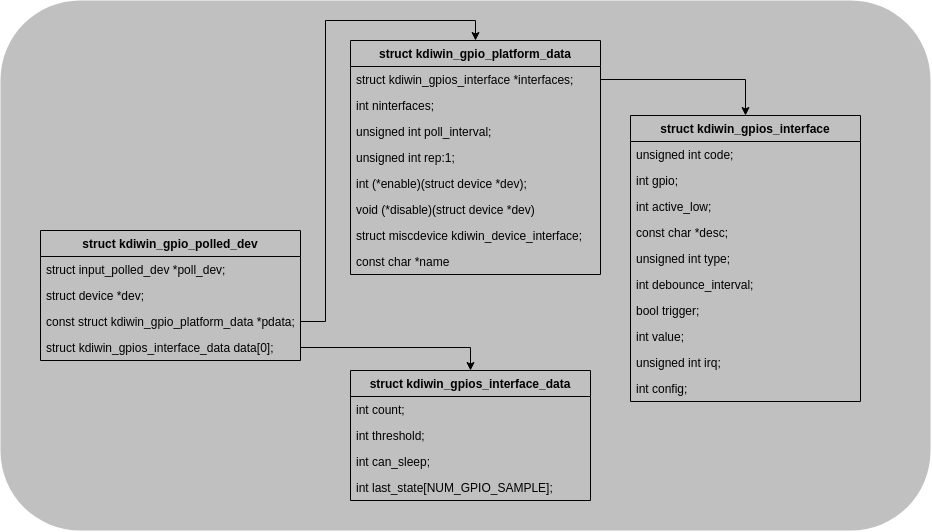

The diagram above was exported from draw.io. Its source (the exported page's mxGraphModel, read from the mxfile embedded in the PNG):
<mxGraphModel dx="1320" dy="1769" grid="1" gridSize="10" guides="1" tooltips="1" connect="1" arrows="1" fold="1" page="1" pageScale="1" pageWidth="827" pageHeight="1169" math="0" shadow="0">
  <root>
    <mxCell id="0" />
    <mxCell id="1" parent="0" />
    <mxCell id="2" value="" style="rounded=1;whiteSpace=wrap;html=1;fillColor=#828282;fontColor=#333333;strokeColor=none;opacity=50;glass=0;sketch=0;shadow=0;" vertex="1" parent="1">
      <mxGeometry x="270" y="470" width="930" height="530" as="geometry" />
    </mxCell>
    <mxCell id="3" value="struct kdiwin_gpio_platform_data" style="swimlane;fontStyle=1;childLayout=stackLayout;horizontal=1;startSize=26;fillColor=none;horizontalStack=0;resizeParent=1;resizeParentMax=0;resizeLast=0;collapsible=1;marginBottom=0;" vertex="1" parent="1">
      <mxGeometry x="620" y="510" width="250" height="234" as="geometry" />
    </mxCell>
    <mxCell id="4" value="struct kdiwin_gpios_interface *interfaces;" style="text;strokeColor=none;fillColor=none;align=left;verticalAlign=top;spacingLeft=4;spacingRight=4;overflow=hidden;rotatable=0;points=[[0,0.5],[1,0.5]];portConstraint=eastwest;" vertex="1" parent="3">
      <mxGeometry y="26" width="250" height="26" as="geometry" />
    </mxCell>
    <mxCell id="5" value="int ninterfaces;" style="text;strokeColor=none;fillColor=none;align=left;verticalAlign=top;spacingLeft=4;spacingRight=4;overflow=hidden;rotatable=0;points=[[0,0.5],[1,0.5]];portConstraint=eastwest;" vertex="1" parent="3">
      <mxGeometry y="52" width="250" height="26" as="geometry" />
    </mxCell>
    <mxCell id="6" value="unsigned int poll_interval;" style="text;strokeColor=none;fillColor=none;align=left;verticalAlign=top;spacingLeft=4;spacingRight=4;overflow=hidden;rotatable=0;points=[[0,0.5],[1,0.5]];portConstraint=eastwest;" vertex="1" parent="3">
      <mxGeometry y="78" width="250" height="26" as="geometry" />
    </mxCell>
    <mxCell id="7" value="unsigned int rep:1;" style="text;strokeColor=none;fillColor=none;align=left;verticalAlign=top;spacingLeft=4;spacingRight=4;overflow=hidden;rotatable=0;points=[[0,0.5],[1,0.5]];portConstraint=eastwest;" vertex="1" parent="3">
      <mxGeometry y="104" width="250" height="26" as="geometry" />
    </mxCell>
    <mxCell id="8" value="int (*enable)(struct device *dev);" style="text;strokeColor=none;fillColor=none;align=left;verticalAlign=top;spacingLeft=4;spacingRight=4;overflow=hidden;rotatable=0;points=[[0,0.5],[1,0.5]];portConstraint=eastwest;" vertex="1" parent="3">
      <mxGeometry y="130" width="250" height="26" as="geometry" />
    </mxCell>
    <mxCell id="9" value="void (*disable)(struct device *dev)" style="text;strokeColor=none;fillColor=none;align=left;verticalAlign=top;spacingLeft=4;spacingRight=4;overflow=hidden;rotatable=0;points=[[0,0.5],[1,0.5]];portConstraint=eastwest;" vertex="1" parent="3">
      <mxGeometry y="156" width="250" height="26" as="geometry" />
    </mxCell>
    <mxCell id="10" value="struct miscdevice kdiwin_device_interface;" style="text;strokeColor=none;fillColor=none;align=left;verticalAlign=top;spacingLeft=4;spacingRight=4;overflow=hidden;rotatable=0;points=[[0,0.5],[1,0.5]];portConstraint=eastwest;" vertex="1" parent="3">
      <mxGeometry y="182" width="250" height="26" as="geometry" />
    </mxCell>
    <mxCell id="11" value="const char *name" style="text;strokeColor=none;fillColor=none;align=left;verticalAlign=top;spacingLeft=4;spacingRight=4;overflow=hidden;rotatable=0;points=[[0,0.5],[1,0.5]];portConstraint=eastwest;" vertex="1" parent="3">
      <mxGeometry y="208" width="250" height="26" as="geometry" />
    </mxCell>
    <mxCell id="12" value="struct kdiwin_gpios_interface" style="swimlane;fontStyle=1;childLayout=stackLayout;horizontal=1;startSize=26;fillColor=none;horizontalStack=0;resizeParent=1;resizeParentMax=0;resizeLast=0;collapsible=1;marginBottom=0;" vertex="1" parent="1">
      <mxGeometry x="900" y="585" width="230" height="286" as="geometry" />
    </mxCell>
    <mxCell id="13" value="unsigned int code;" style="text;strokeColor=none;fillColor=none;align=left;verticalAlign=top;spacingLeft=4;spacingRight=4;overflow=hidden;rotatable=0;points=[[0,0.5],[1,0.5]];portConstraint=eastwest;" vertex="1" parent="12">
      <mxGeometry y="26" width="230" height="26" as="geometry" />
    </mxCell>
    <mxCell id="14" value="int gpio;" style="text;strokeColor=none;fillColor=none;align=left;verticalAlign=top;spacingLeft=4;spacingRight=4;overflow=hidden;rotatable=0;points=[[0,0.5],[1,0.5]];portConstraint=eastwest;" vertex="1" parent="12">
      <mxGeometry y="52" width="230" height="26" as="geometry" />
    </mxCell>
    <mxCell id="15" value="int active_low;" style="text;strokeColor=none;fillColor=none;align=left;verticalAlign=top;spacingLeft=4;spacingRight=4;overflow=hidden;rotatable=0;points=[[0,0.5],[1,0.5]];portConstraint=eastwest;" vertex="1" parent="12">
      <mxGeometry y="78" width="230" height="26" as="geometry" />
    </mxCell>
    <mxCell id="16" value="const char *desc;" style="text;strokeColor=none;fillColor=none;align=left;verticalAlign=top;spacingLeft=4;spacingRight=4;overflow=hidden;rotatable=0;points=[[0,0.5],[1,0.5]];portConstraint=eastwest;" vertex="1" parent="12">
      <mxGeometry y="104" width="230" height="26" as="geometry" />
    </mxCell>
    <mxCell id="17" value="unsigned int type;" style="text;strokeColor=none;fillColor=none;align=left;verticalAlign=top;spacingLeft=4;spacingRight=4;overflow=hidden;rotatable=0;points=[[0,0.5],[1,0.5]];portConstraint=eastwest;" vertex="1" parent="12">
      <mxGeometry y="130" width="230" height="26" as="geometry" />
    </mxCell>
    <mxCell id="18" value="int debounce_interval;" style="text;strokeColor=none;fillColor=none;align=left;verticalAlign=top;spacingLeft=4;spacingRight=4;overflow=hidden;rotatable=0;points=[[0,0.5],[1,0.5]];portConstraint=eastwest;" vertex="1" parent="12">
      <mxGeometry y="156" width="230" height="26" as="geometry" />
    </mxCell>
    <mxCell id="19" value="bool trigger;" style="text;strokeColor=none;fillColor=none;align=left;verticalAlign=top;spacingLeft=4;spacingRight=4;overflow=hidden;rotatable=0;points=[[0,0.5],[1,0.5]];portConstraint=eastwest;" vertex="1" parent="12">
      <mxGeometry y="182" width="230" height="26" as="geometry" />
    </mxCell>
    <mxCell id="20" value="int value;" style="text;strokeColor=none;fillColor=none;align=left;verticalAlign=top;spacingLeft=4;spacingRight=4;overflow=hidden;rotatable=0;points=[[0,0.5],[1,0.5]];portConstraint=eastwest;" vertex="1" parent="12">
      <mxGeometry y="208" width="230" height="26" as="geometry" />
    </mxCell>
    <mxCell id="21" value="unsigned int irq;" style="text;strokeColor=none;fillColor=none;align=left;verticalAlign=top;spacingLeft=4;spacingRight=4;overflow=hidden;rotatable=0;points=[[0,0.5],[1,0.5]];portConstraint=eastwest;" vertex="1" parent="12">
      <mxGeometry y="234" width="230" height="26" as="geometry" />
    </mxCell>
    <mxCell id="22" value="int config;" style="text;strokeColor=none;fillColor=none;align=left;verticalAlign=top;spacingLeft=4;spacingRight=4;overflow=hidden;rotatable=0;points=[[0,0.5],[1,0.5]];portConstraint=eastwest;" vertex="1" parent="12">
      <mxGeometry y="260" width="230" height="26" as="geometry" />
    </mxCell>
    <mxCell id="23" style="edgeStyle=orthogonalEdgeStyle;rounded=0;orthogonalLoop=1;jettySize=auto;html=1;entryX=0.5;entryY=0;entryDx=0;entryDy=0;" edge="1" source="4" target="12" parent="1">
      <mxGeometry relative="1" as="geometry" />
    </mxCell>
    <mxCell id="24" value="struct kdiwin_gpios_interface_data" style="swimlane;fontStyle=1;childLayout=stackLayout;horizontal=1;startSize=26;fillColor=none;horizontalStack=0;resizeParent=1;resizeParentMax=0;resizeLast=0;collapsible=1;marginBottom=0;" vertex="1" parent="1">
      <mxGeometry x="620" y="840" width="240" height="130" as="geometry" />
    </mxCell>
    <mxCell id="25" value="int count;" style="text;strokeColor=none;fillColor=none;align=left;verticalAlign=top;spacingLeft=4;spacingRight=4;overflow=hidden;rotatable=0;points=[[0,0.5],[1,0.5]];portConstraint=eastwest;" vertex="1" parent="24">
      <mxGeometry y="26" width="240" height="26" as="geometry" />
    </mxCell>
    <mxCell id="26" value="int threshold;" style="text;strokeColor=none;fillColor=none;align=left;verticalAlign=top;spacingLeft=4;spacingRight=4;overflow=hidden;rotatable=0;points=[[0,0.5],[1,0.5]];portConstraint=eastwest;" vertex="1" parent="24">
      <mxGeometry y="52" width="240" height="26" as="geometry" />
    </mxCell>
    <mxCell id="27" value="int can_sleep;" style="text;strokeColor=none;fillColor=none;align=left;verticalAlign=top;spacingLeft=4;spacingRight=4;overflow=hidden;rotatable=0;points=[[0,0.5],[1,0.5]];portConstraint=eastwest;" vertex="1" parent="24">
      <mxGeometry y="78" width="240" height="26" as="geometry" />
    </mxCell>
    <mxCell id="28" value="int last_state[NUM_GPIO_SAMPLE];" style="text;strokeColor=none;fillColor=none;align=left;verticalAlign=top;spacingLeft=4;spacingRight=4;overflow=hidden;rotatable=0;points=[[0,0.5],[1,0.5]];portConstraint=eastwest;" vertex="1" parent="24">
      <mxGeometry y="104" width="240" height="26" as="geometry" />
    </mxCell>
    <mxCell id="29" value="struct kdiwin_gpio_polled_dev" style="swimlane;fontStyle=1;childLayout=stackLayout;horizontal=1;startSize=26;fillColor=none;horizontalStack=0;resizeParent=1;resizeParentMax=0;resizeLast=0;collapsible=1;marginBottom=0;" vertex="1" parent="1">
      <mxGeometry x="310" y="700" width="260" height="130" as="geometry" />
    </mxCell>
    <mxCell id="30" value="struct input_polled_dev *poll_dev;" style="text;strokeColor=none;fillColor=none;align=left;verticalAlign=top;spacingLeft=4;spacingRight=4;overflow=hidden;rotatable=0;points=[[0,0.5],[1,0.5]];portConstraint=eastwest;" vertex="1" parent="29">
      <mxGeometry y="26" width="260" height="26" as="geometry" />
    </mxCell>
    <mxCell id="31" value="struct device *dev;" style="text;strokeColor=none;fillColor=none;align=left;verticalAlign=top;spacingLeft=4;spacingRight=4;overflow=hidden;rotatable=0;points=[[0,0.5],[1,0.5]];portConstraint=eastwest;" vertex="1" parent="29">
      <mxGeometry y="52" width="260" height="26" as="geometry" />
    </mxCell>
    <mxCell id="32" value="const struct kdiwin_gpio_platform_data *pdata;" style="text;strokeColor=none;fillColor=none;align=left;verticalAlign=top;spacingLeft=4;spacingRight=4;overflow=hidden;rotatable=0;points=[[0,0.5],[1,0.5]];portConstraint=eastwest;" vertex="1" parent="29">
      <mxGeometry y="78" width="260" height="26" as="geometry" />
    </mxCell>
    <mxCell id="33" value="struct kdiwin_gpios_interface_data data[0];" style="text;strokeColor=none;fillColor=none;align=left;verticalAlign=top;spacingLeft=4;spacingRight=4;overflow=hidden;rotatable=0;points=[[0,0.5],[1,0.5]];portConstraint=eastwest;" vertex="1" parent="29">
      <mxGeometry y="104" width="260" height="26" as="geometry" />
    </mxCell>
    <mxCell id="34" style="edgeStyle=orthogonalEdgeStyle;rounded=0;orthogonalLoop=1;jettySize=auto;html=1;entryX=0.5;entryY=0;entryDx=0;entryDy=0;" edge="1" source="33" target="24" parent="1">
      <mxGeometry relative="1" as="geometry" />
    </mxCell>
    <mxCell id="35" style="edgeStyle=orthogonalEdgeStyle;rounded=0;orthogonalLoop=1;jettySize=auto;html=1;entryX=0.5;entryY=0;entryDx=0;entryDy=0;" edge="1" source="32" target="3" parent="1">
      <mxGeometry relative="1" as="geometry" />
    </mxCell>
  </root>
</mxGraphModel>